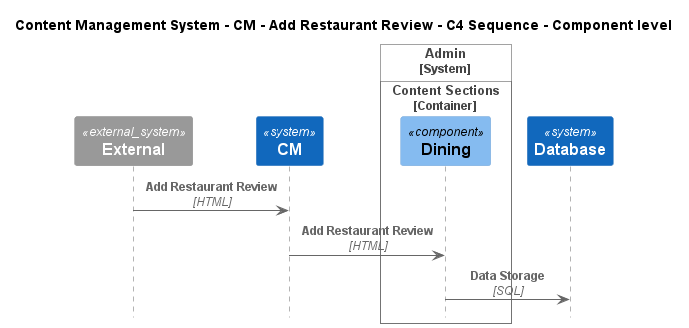

The diagram above was rendered by PlantUML. Its source (embedded in the PNG):
@startuml
!include ..\..\..\..\..\.c4s\C4_Sequence.puml

title Content Management System - CM - Add Restaurant Review - C4 Sequence - Component level

System_Ext(C4InterFlow.SoftwareSystems.ExternalSystem, "External", "")
System(ContentManagementSystem.SoftwareSystems.CM, "CM", "Content Management System is used to manage the process of creating, organizing, editing, and publishing digital content.")

System_Boundary(ContentManagementSystem.SoftwareSystems.Admin, "Admin")
    
Container_Boundary(ContentManagementSystem.SoftwareSystems.Admin.Containers.ContentSections, "Content Sections")
    Component(ContentManagementSystem.SoftwareSystems.Admin.Containers.ContentSections.Components.Dining, "Dining", "", "")
Boundary_End()
Boundary_End()
System(ContentManagementSystem.SoftwareSystems.Database, "Database", "Stores user registration information, data, access logs, etc.")

Rel(C4InterFlow.SoftwareSystems.ExternalSystem, ContentManagementSystem.SoftwareSystems.CM, "Add Restaurant Review", "HTML")
Rel(ContentManagementSystem.SoftwareSystems.CM, ContentManagementSystem.SoftwareSystems.Admin.Containers.ContentSections.Components.Dining, "Add Restaurant Review", "HTML")
Rel(ContentManagementSystem.SoftwareSystems.Admin.Containers.ContentSections.Components.Dining, ContentManagementSystem.SoftwareSystems.Database, "Data Storage", "SQL")


@enduml